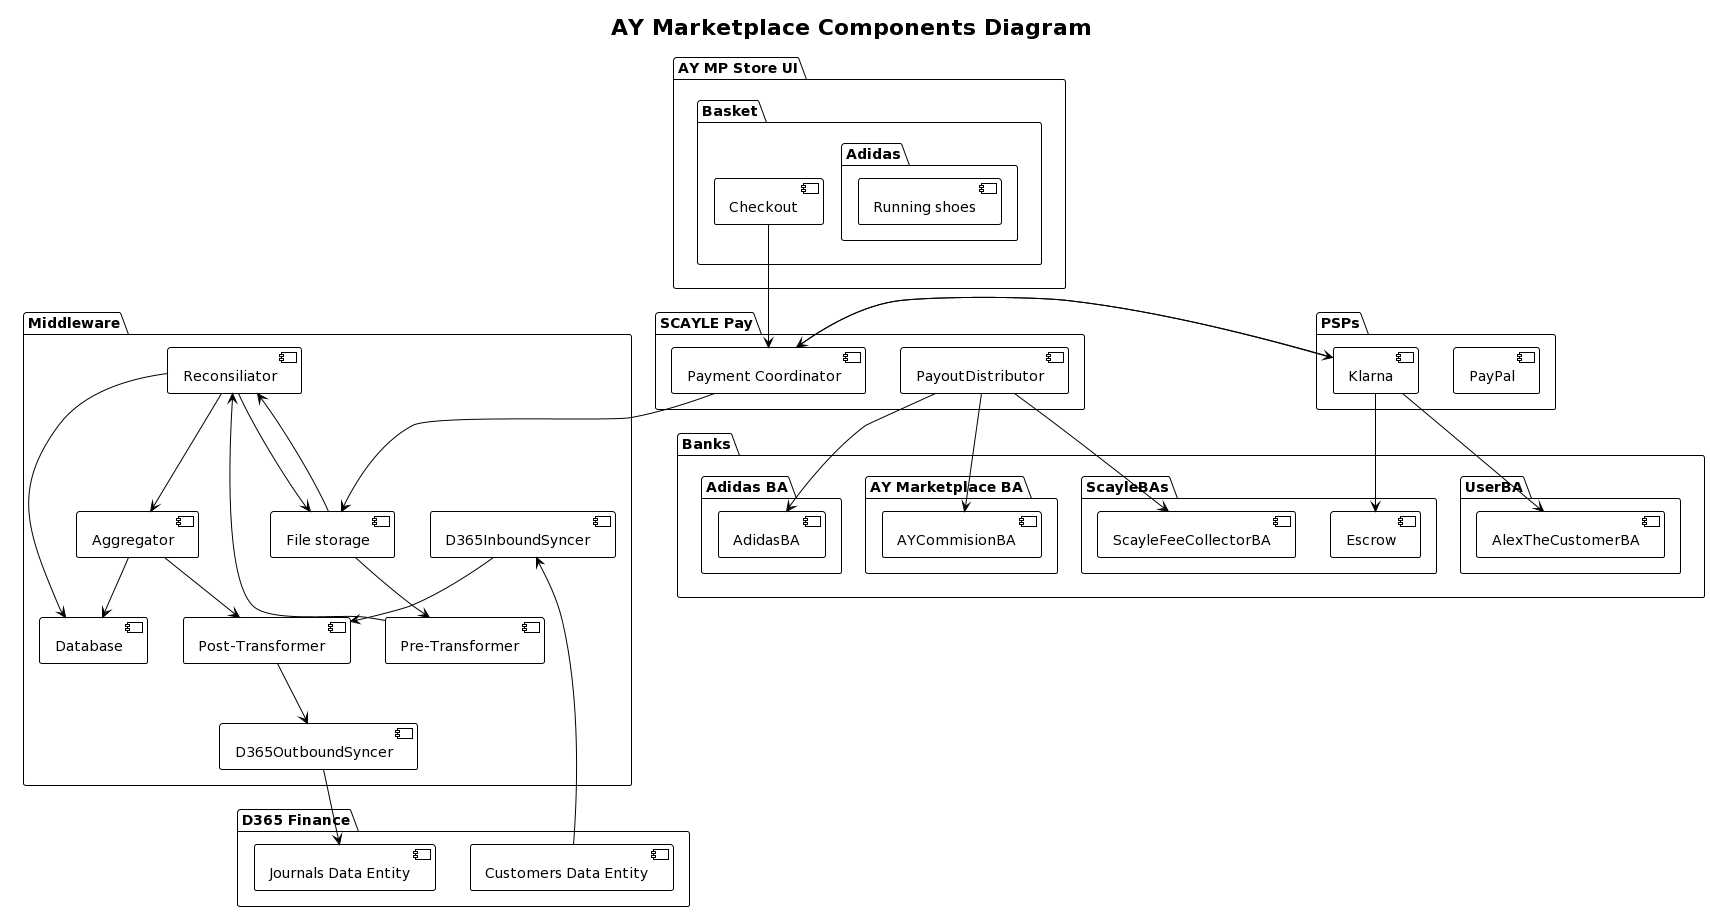

The diagram above was rendered by PlantUML. Its source (embedded in the PNG):
@startuml
!theme mono
title AY Marketplace Components Diagram

package "AY MP Store UI" {
    package "Basket" {
        package "Adidas" {
            [Running shoes]
        }
        [Checkout]
    }
}

package "SCAYLE Pay" {
    [Payment Coordinator]
    [PayoutDistributor]
}
package "PSPs" {
        [PayPal]
        [Klarna]
}

package "Middleware" {
    [D365InboundSyncer]
    [D365OutboundSyncer]
    [Pre-Transformer]
    [Reconsiliator]
    [Database]
    [Aggregator]
    [Post-Transformer]
    [File storage]
}
package "Banks" {
    package "UserBA" {
        [AlexTheCustomerBA]
    }
    package "ScayleBAs" {
        [Escrow]
        [ScayleFeeCollectorBA]
    }
    package "AY Marketplace BA" {
        [AYCommisionBA]
    }
    package "Adidas BA" {
        [AdidasBA]
    }
}
package "D365 Finance" {
    [Journals Data Entity]
    [Customers Data Entity]
}

[Customers Data Entity] --> [D365InboundSyncer]
[Checkout] --> [Payment Coordinator]
'[Payment Coordinator] --> [PayPal]
[Payment Coordinator] --> [Klarna]
'[PayPal] --> [AlexTheCustomerBA]
[Klarna] --> [AlexTheCustomerBA]
[Klarna] --> [Payment Coordinator]
[Payment Coordinator] --> [File storage]
[File storage] --> [Pre-Transformer]
[Pre-Transformer] --> [Reconsiliator]
[Reconsiliator] --> [File storage]
[File storage] --> [Reconsiliator]
[Reconsiliator] --> [Database]
[Reconsiliator] --> [Aggregator]
[Aggregator] --> [Database]
[Aggregator] --> [Post-Transformer]
[D365InboundSyncer] --> [Post-Transformer]
[Post-Transformer] --> [D365OutboundSyncer]
[D365OutboundSyncer] --> [Journals Data Entity]

[Klarna] --> [Escrow]
[PayoutDistributor] --> [ScayleFeeCollectorBA]
[PayoutDistributor] --> [AYCommisionBA]
[PayoutDistributor] --> [AdidasBA]
@enduml